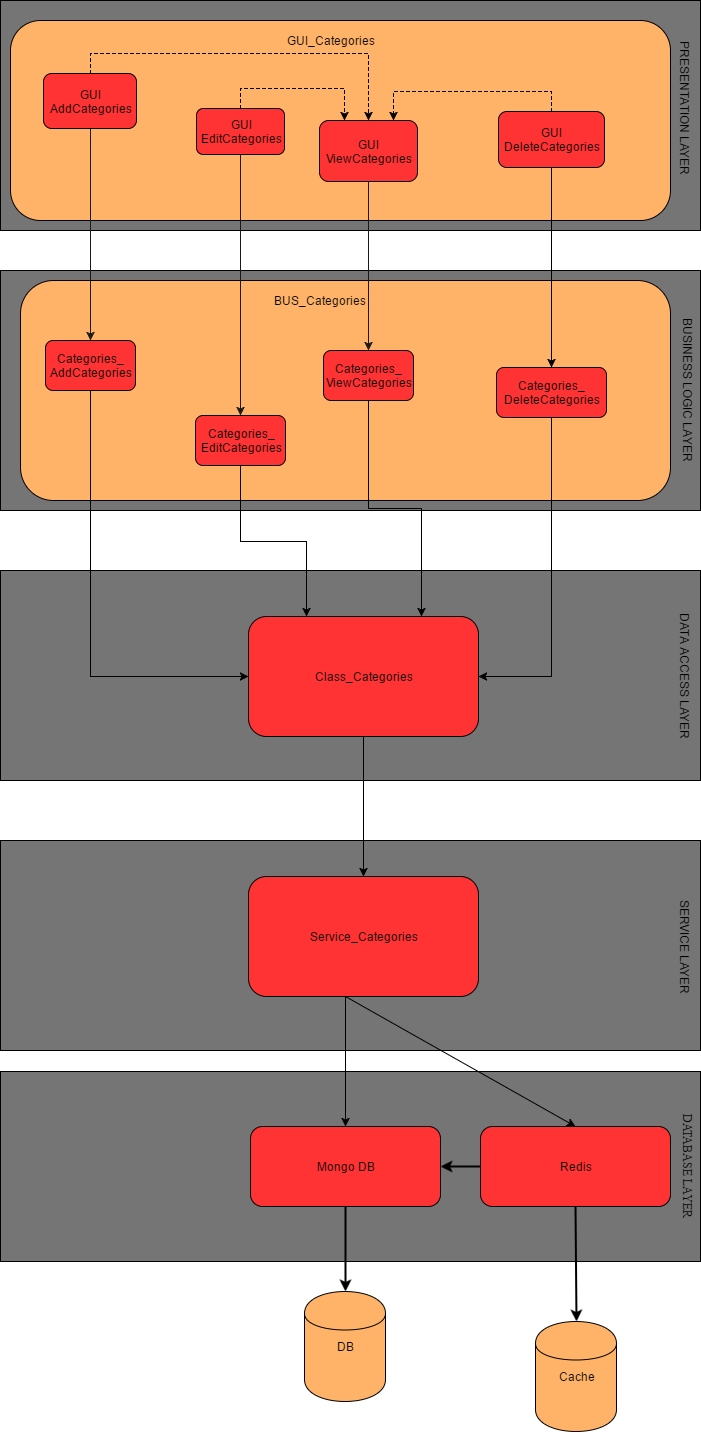

The diagram above was exported from draw.io. Its source (the exported page's mxGraphModel, read from the mxfile embedded in the PNG):
<mxGraphModel dx="872" dy="447" grid="1" gridSize="10" guides="1" tooltips="1" connect="1" arrows="1" fold="1" page="1" pageScale="1" pageWidth="850" pageHeight="1100" background="#ffffff" math="0" shadow="0">
  <root>
    <mxCell id="0" />
    <mxCell id="1" parent="0" />
    <mxCell id="226" value="" style="whiteSpace=wrap;html=1;fillColor=#757575;" parent="1" vertex="1">
      <mxGeometry x="360" y="860" width="700" height="210" as="geometry" />
    </mxCell>
    <mxCell id="185" value="" style="whiteSpace=wrap;html=1;fillColor=#757575;" parent="1" vertex="1">
      <mxGeometry x="360" y="1091" width="700" height="190" as="geometry" />
    </mxCell>
    <mxCell id="2" value="" style="whiteSpace=wrap;html=1;fillColor=#757575;" parent="1" vertex="1">
      <mxGeometry x="360" y="20" width="700" height="230" as="geometry" />
    </mxCell>
    <mxCell id="4" value="&lt;div&gt;&lt;br&gt;&lt;/div&gt;&lt;div&gt;&lt;br&gt;&lt;/div&gt;&lt;div&gt;&lt;br&gt;&lt;/div&gt;&lt;div&gt;&lt;br&gt;&lt;/div&gt;&lt;div&gt;&lt;br&gt;&lt;/div&gt;&lt;div&gt;&lt;br&gt;&lt;/div&gt;&lt;div&gt;&lt;br&gt;&lt;/div&gt;&lt;div&gt;&lt;br&gt;&lt;/div&gt;&lt;div&gt;&lt;br&gt;&lt;/div&gt;&lt;div&gt;&lt;br&gt;&lt;/div&gt;" style="rounded=1;whiteSpace=wrap;html=1;fillColor=#FFB369;" parent="1" vertex="1">
      <mxGeometry x="370" y="40" width="660" height="200" as="geometry" />
    </mxCell>
    <mxCell id="35" value="" style="whiteSpace=wrap;html=1;fillColor=#757575;" parent="1" vertex="1">
      <mxGeometry x="360" y="590" width="700" height="210" as="geometry" />
    </mxCell>
    <mxCell id="22" value="" style="whiteSpace=wrap;html=1;fillColor=#757575;" parent="1" vertex="1">
      <mxGeometry x="360" y="290" width="700" height="240" as="geometry" />
    </mxCell>
    <mxCell id="23" value="&lt;div&gt;&lt;br&gt;&lt;/div&gt;" style="rounded=1;whiteSpace=wrap;html=1;fillColor=#FFB369;" parent="1" vertex="1">
      <mxGeometry x="380" y="300" width="650" height="220" as="geometry" />
    </mxCell>
    <mxCell id="198" style="edgeStyle=orthogonalEdgeStyle;rounded=0;html=1;exitX=0.5;exitY=1;entryX=0.5;entryY=0;jettySize=auto;orthogonalLoop=1;" parent="1" target="187" edge="1">
      <mxGeometry relative="1" as="geometry">
        <mxPoint x="705" y="1016" as="sourcePoint" />
      </mxGeometry>
    </mxCell>
    <mxCell id="235" style="edgeStyle=orthogonalEdgeStyle;rounded=0;html=1;exitX=0.5;exitY=1;entryX=0.5;entryY=0;jettySize=auto;orthogonalLoop=1;strokeColor=#000000;fontColor=#000000;" parent="1" source="75" target="234" edge="1">
      <mxGeometry relative="1" as="geometry" />
    </mxCell>
    <mxCell id="75" value="&lt;div&gt;Class_Categories&lt;/div&gt;" style="rounded=1;whiteSpace=wrap;html=1;fillColor=#FF3333;" parent="1" vertex="1">
      <mxGeometry x="608" y="636" width="230" height="120" as="geometry" />
    </mxCell>
    <mxCell id="116" value="BUSINESS LOGIC LAYER" style="text;html=1;strokeColor=none;fillColor=none;align=center;verticalAlign=middle;whiteSpace=wrap;rotation=90;" parent="1" vertex="1">
      <mxGeometry x="963" y="400" width="170" height="20" as="geometry" />
    </mxCell>
    <mxCell id="117" value="DATA ACCESS LAYER" style="text;html=1;strokeColor=none;fillColor=none;align=center;verticalAlign=middle;whiteSpace=wrap;rotation=90;" parent="1" vertex="1">
      <mxGeometry x="960" y="686" width="170" height="20" as="geometry" />
    </mxCell>
    <mxCell id="151" style="edgeStyle=orthogonalEdgeStyle;rounded=0;html=1;exitX=0.5;exitY=1;entryX=0.5;entryY=0;startArrow=none;startFill=0;jettySize=auto;orthogonalLoop=1;strokeColor=#191919;" parent="1" source="121" target="143" edge="1">
      <mxGeometry relative="1" as="geometry" />
    </mxCell>
    <mxCell id="153" style="edgeStyle=orthogonalEdgeStyle;rounded=0;html=1;exitX=0.5;exitY=1;entryX=0.5;entryY=0;startArrow=none;startFill=0;jettySize=auto;orthogonalLoop=1;strokeColor=#191919;" parent="1" source="123" target="145" edge="1">
      <mxGeometry relative="1" as="geometry" />
    </mxCell>
    <mxCell id="152" style="edgeStyle=orthogonalEdgeStyle;rounded=0;html=1;exitX=0.5;exitY=1;entryX=0.5;entryY=0;startArrow=none;startFill=0;jettySize=auto;orthogonalLoop=1;strokeColor=#191919;" parent="1" source="124" target="144" edge="1">
      <mxGeometry relative="1" as="geometry" />
    </mxCell>
    <mxCell id="230" style="edgeStyle=orthogonalEdgeStyle;rounded=0;html=1;exitX=0.5;exitY=1;entryX=0;entryY=0.5;jettySize=auto;orthogonalLoop=1;strokeColor=#000000;fontColor=#000000;" parent="1" source="143" target="75" edge="1">
      <mxGeometry relative="1" as="geometry" />
    </mxCell>
    <mxCell id="143" value="Categories_&lt;div&gt;AddCategories&lt;/div&gt;" style="rounded=1;whiteSpace=wrap;html=1;fillColor=#FF3333;" parent="1" vertex="1">
      <mxGeometry x="405" y="360" width="90" height="50" as="geometry" />
    </mxCell>
    <mxCell id="231" style="edgeStyle=orthogonalEdgeStyle;rounded=0;html=1;exitX=0.5;exitY=1;entryX=0.25;entryY=0;jettySize=auto;orthogonalLoop=1;strokeColor=#000000;fontColor=#000000;" parent="1" source="144" target="75" edge="1">
      <mxGeometry relative="1" as="geometry" />
    </mxCell>
    <mxCell id="144" value="Categories_&lt;div&gt;EditCategories&lt;/div&gt;" style="rounded=1;whiteSpace=wrap;html=1;fillColor=#FF3333;" parent="1" vertex="1">
      <mxGeometry x="555" y="435" width="90" height="50" as="geometry" />
    </mxCell>
    <mxCell id="232" style="edgeStyle=orthogonalEdgeStyle;rounded=0;html=1;exitX=0.5;exitY=1;entryX=0.75;entryY=0;jettySize=auto;orthogonalLoop=1;strokeColor=#000000;fontColor=#000000;" parent="1" source="145" target="75" edge="1">
      <mxGeometry relative="1" as="geometry" />
    </mxCell>
    <mxCell id="145" value="Categories_&lt;div&gt;ViewCategories&lt;/div&gt;" style="rounded=1;whiteSpace=wrap;html=1;fillColor=#FF3333;" parent="1" vertex="1">
      <mxGeometry x="683" y="370" width="90" height="50" as="geometry" />
    </mxCell>
    <mxCell id="115" value="PRESENTATION LAYER" style="text;html=1;strokeColor=none;fillColor=none;align=center;verticalAlign=middle;whiteSpace=wrap;rotation=90;" parent="1" vertex="1">
      <mxGeometry x="960" y="118" width="170" height="20" as="geometry" />
    </mxCell>
    <mxCell id="225" style="edgeStyle=orthogonalEdgeStyle;rounded=0;html=1;exitX=0.5;exitY=0;entryX=0.5;entryY=0;dashed=1;jettySize=auto;orthogonalLoop=1;" parent="1" source="121" target="123" edge="1">
      <mxGeometry relative="1" as="geometry" />
    </mxCell>
    <mxCell id="121" value="GUI&lt;div&gt;AddCategories&lt;/div&gt;" style="rounded=1;whiteSpace=wrap;html=1;fillColor=#FF3333;" parent="1" vertex="1">
      <mxGeometry x="403" y="93" width="93" height="55" as="geometry" />
    </mxCell>
    <mxCell id="123" value="GUI&lt;div&gt;ViewCategories&lt;/div&gt;" style="rounded=1;whiteSpace=wrap;html=1;fillColor=#FF3333;" parent="1" vertex="1">
      <mxGeometry x="679" y="140" width="98" height="61" as="geometry" />
    </mxCell>
    <mxCell id="223" style="edgeStyle=orthogonalEdgeStyle;rounded=0;html=1;exitX=0.5;exitY=0;entryX=0.25;entryY=0;jettySize=auto;orthogonalLoop=1;dashed=1;" parent="1" source="124" target="123" edge="1">
      <mxGeometry relative="1" as="geometry" />
    </mxCell>
    <mxCell id="124" value="GUI&lt;div&gt;EditCategories&lt;/div&gt;" style="rounded=1;whiteSpace=wrap;html=1;fillColor=#FF3333;" parent="1" vertex="1">
      <mxGeometry x="556" y="128" width="88" height="46" as="geometry" />
    </mxCell>
    <mxCell id="170" style="edgeStyle=orthogonalEdgeStyle;rounded=0;html=1;exitX=0.5;exitY=1;entryX=0.5;entryY=0;jettySize=auto;orthogonalLoop=1;" parent="1" source="159" target="168" edge="1">
      <mxGeometry relative="1" as="geometry" />
    </mxCell>
    <mxCell id="224" style="edgeStyle=orthogonalEdgeStyle;rounded=0;html=1;exitX=0.5;exitY=0;entryX=0.75;entryY=0;dashed=1;jettySize=auto;orthogonalLoop=1;" parent="1" source="159" target="123" edge="1">
      <mxGeometry relative="1" as="geometry" />
    </mxCell>
    <mxCell id="159" value="GUI&lt;div&gt;DeleteCategories&lt;/div&gt;" style="rounded=1;whiteSpace=wrap;html=1;fillColor=#FF3333;" parent="1" vertex="1">
      <mxGeometry x="858" y="131" width="106" height="56" as="geometry" />
    </mxCell>
    <mxCell id="233" style="edgeStyle=orthogonalEdgeStyle;rounded=0;html=1;exitX=0.5;exitY=1;entryX=1;entryY=0.5;jettySize=auto;orthogonalLoop=1;strokeColor=#000000;fontColor=#000000;" parent="1" source="168" target="75" edge="1">
      <mxGeometry relative="1" as="geometry" />
    </mxCell>
    <mxCell id="168" value="Categories_&lt;div&gt;DeleteCategories&lt;/div&gt;" style="rounded=1;whiteSpace=wrap;html=1;fillColor=#FF3333;" parent="1" vertex="1">
      <mxGeometry x="856" y="387" width="110" height="50" as="geometry" />
    </mxCell>
    <mxCell id="186" value="&lt;div&gt;Redis&lt;/div&gt;" style="rounded=1;whiteSpace=wrap;html=1;fillColor=#FF3333;" parent="1" vertex="1">
      <mxGeometry x="840" y="1146" width="190" height="80" as="geometry" />
    </mxCell>
    <mxCell id="187" value="Mongo DB" style="rounded=1;whiteSpace=wrap;html=1;fillColor=#FF3333;" parent="1" vertex="1">
      <mxGeometry x="610" y="1146" width="190" height="80" as="geometry" />
    </mxCell>
    <mxCell id="188" value="DB" style="shape=cylinder;whiteSpace=wrap;html=1;fillColor=#FFB369;" parent="1" vertex="1">
      <mxGeometry x="664" y="1311" width="81" height="110" as="geometry" />
    </mxCell>
    <mxCell id="189" value="Cache" style="shape=cylinder;whiteSpace=wrap;html=1;fillColor=#FFB369;" parent="1" vertex="1">
      <mxGeometry x="895" y="1341" width="81" height="110" as="geometry" />
    </mxCell>
    <mxCell id="193" value="" style="endArrow=classic;html=1;exitX=0.5;exitY=1;entryX=0.5;entryY=0;strokeWidth=2;" parent="1" source="186" target="189" edge="1">
      <mxGeometry x="935" y="1226" width="50" height="50" as="geometry">
        <mxPoint x="935" y="1226" as="sourcePoint" />
        <mxPoint x="935" y="1341" as="targetPoint" />
      </mxGeometry>
    </mxCell>
    <mxCell id="194" value="" style="endArrow=classic;html=1;exitX=0.5;exitY=1;entryX=0.5;entryY=0;strokeWidth=2;" parent="1" source="187" target="188" edge="1">
      <mxGeometry x="705" y="1226" width="50" height="50" as="geometry">
        <mxPoint x="705" y="1226" as="sourcePoint" />
        <mxPoint x="705" y="1311" as="targetPoint" />
      </mxGeometry>
    </mxCell>
    <mxCell id="196" value="" style="endArrow=classic;html=1;entryX=1;entryY=0.5;exitX=0;exitY=0.5;strokeWidth=2;" parent="1" source="186" target="187" edge="1">
      <mxGeometry x="800.3333333333335" y="1185.6666666666667" width="50" height="50" as="geometry">
        <mxPoint x="655" y="1236" as="sourcePoint" />
        <mxPoint x="705" y="1186" as="targetPoint" />
      </mxGeometry>
    </mxCell>
    <mxCell id="197" value="&lt;font face=&quot;Times New Roman&quot; style=&quot;font-size: 12px&quot;&gt;DATABASE LAYER&lt;/font&gt;" style="text;html=1;strokeColor=none;fillColor=none;align=center;verticalAlign=middle;whiteSpace=wrap;rotation=90;" parent="1" vertex="1">
      <mxGeometry x="965" y="1176" width="165" height="20" as="geometry" />
    </mxCell>
    <mxCell id="221" value="" style="endArrow=classic;html=1;exitX=0.5;exitY=1;entryX=0.5;entryY=0;" parent="1" target="186" edge="1">
      <mxGeometry x="408" y="1026" width="50" height="50" as="geometry">
        <mxPoint x="705" y="1016" as="sourcePoint" />
        <mxPoint x="408" y="1156" as="targetPoint" />
      </mxGeometry>
    </mxCell>
    <mxCell id="222" value="GUI_Categories" style="text;html=1;strokeColor=none;fillColor=none;align=center;verticalAlign=middle;whiteSpace=wrap;" parent="1" vertex="1">
      <mxGeometry x="670" y="50" width="40" height="20" as="geometry" />
    </mxCell>
    <mxCell id="228" value="SERVICE LAYER" style="text;html=1;strokeColor=none;fillColor=none;align=center;verticalAlign=middle;whiteSpace=wrap;rotation=90;" parent="1" vertex="1">
      <mxGeometry x="960" y="956" width="170" height="20" as="geometry" />
    </mxCell>
    <mxCell id="229" value="BUS_Categories" style="text;html=1;strokeColor=none;fillColor=none;align=center;verticalAlign=middle;whiteSpace=wrap;fontColor=#000000;" parent="1" vertex="1">
      <mxGeometry x="659" y="310" width="40" height="20" as="geometry" />
    </mxCell>
    <mxCell id="234" value="&lt;div&gt;Service_Categories&lt;/div&gt;" style="rounded=1;whiteSpace=wrap;html=1;fillColor=#FF3333;" parent="1" vertex="1">
      <mxGeometry x="608" y="896" width="230" height="120" as="geometry" />
    </mxCell>
  </root>
</mxGraphModel>